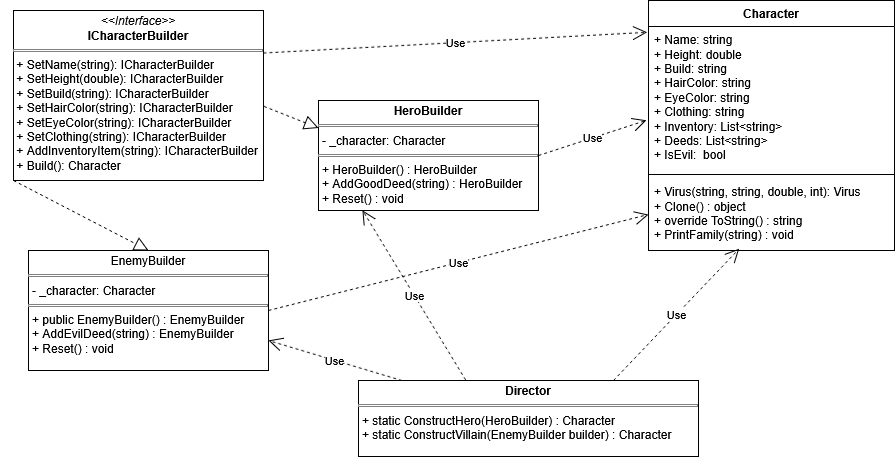

The diagram above was exported from draw.io. Its source (the exported page's mxGraphModel, read from the mxfile embedded in the PNG):
<mxGraphModel dx="1042" dy="563" grid="1" gridSize="10" guides="1" tooltips="1" connect="1" arrows="1" fold="1" page="1" pageScale="1" pageWidth="1169" pageHeight="827" background="#FFFFFF" math="0" shadow="0" adaptiveColors="none">
  <root>
    <mxCell id="0" />
    <mxCell id="1" parent="0" />
    <mxCell id="oQgHX0VR8r5ip-yJPQdC-41" parent="1" style="swimlane;fontStyle=1;align=center;verticalAlign=top;childLayout=stackLayout;horizontal=1;startSize=26;horizontalStack=0;resizeParent=1;resizeParentMax=0;resizeLast=0;collapsible=1;marginBottom=0;whiteSpace=wrap;html=1;" value="Character" vertex="1">
      <mxGeometry height="250" width="246" x="900" y="110" as="geometry" />
    </mxCell>
    <mxCell id="oQgHX0VR8r5ip-yJPQdC-42" parent="oQgHX0VR8r5ip-yJPQdC-41" style="text;strokeColor=none;fillColor=none;align=left;verticalAlign=top;spacingLeft=4;spacingRight=4;overflow=hidden;rotatable=0;points=[[0,0.5],[1,0.5]];portConstraint=eastwest;whiteSpace=wrap;html=1;" value="+ Name: string&lt;br&gt;+ Height: double&lt;br&gt;+ Build: string&lt;br&gt;+ HairColor: string&lt;br&gt;+ EyeColor: string&lt;br&gt;+ Clothing: string&lt;br&gt;+ Inventory: List&amp;lt;string&amp;gt;&lt;br&gt;+ Deeds: List&amp;lt;string&amp;gt;&lt;br&gt;+ IsEvil:&amp;nbsp; bool" vertex="1">
      <mxGeometry height="144" width="246" y="26" as="geometry" />
    </mxCell>
    <mxCell id="oQgHX0VR8r5ip-yJPQdC-43" parent="oQgHX0VR8r5ip-yJPQdC-41" style="line;strokeWidth=1;fillColor=none;align=left;verticalAlign=middle;spacingTop=-1;spacingLeft=3;spacingRight=3;rotatable=0;labelPosition=right;points=[];portConstraint=eastwest;strokeColor=inherit;" value="" vertex="1">
      <mxGeometry height="8" width="246" y="170" as="geometry" />
    </mxCell>
    <mxCell id="oQgHX0VR8r5ip-yJPQdC-44" parent="oQgHX0VR8r5ip-yJPQdC-41" style="text;strokeColor=none;fillColor=none;align=left;verticalAlign=top;spacingLeft=4;spacingRight=4;overflow=hidden;rotatable=0;points=[[0,0.5],[1,0.5]];portConstraint=eastwest;whiteSpace=wrap;html=1;" value="&lt;div&gt;+ Virus(string, string, double, int): Virus&lt;/div&gt;&lt;div&gt;+ Clone() : object&lt;/div&gt;&lt;div&gt;+ override ToString() : string&lt;/div&gt;&lt;div&gt;+ PrintFamily(string) : void&lt;/div&gt;&lt;div&gt;&lt;br&gt;&lt;/div&gt;" vertex="1">
      <mxGeometry height="72" width="246" y="178" as="geometry" />
    </mxCell>
    <mxCell id="oQgHX0VR8r5ip-yJPQdC-48" parent="1" style="verticalAlign=top;align=left;overflow=fill;html=1;whiteSpace=wrap;" value="&lt;p style=&quot;margin:0px;margin-top:4px;text-align:center;&quot;&gt;&lt;i&gt;&amp;lt;&amp;lt;Interface&amp;gt;&amp;gt;&lt;/i&gt;&lt;br&gt;&lt;b&gt;ICharacterBuilder&lt;/b&gt;&lt;/p&gt;&lt;hr size=&quot;1&quot; style=&quot;border-style:solid;&quot;&gt;&amp;nbsp;+ SetName(string): ICharacterBuilder&lt;br&gt;&amp;nbsp;+ SetHeight(double): ICharacterBuilder&lt;br&gt;&amp;nbsp;+ SetBuild(string): ICharacterBuilder&lt;br&gt;&amp;nbsp;+ SetHairColor(string): ICharacterBuilder&lt;br&gt;&amp;nbsp;+ SetEyeColor(string): ICharacterBuilder&lt;br&gt;&amp;nbsp;+ SetClothing(string): ICharacterBuilder&lt;br&gt;&amp;nbsp;+ AddInventoryItem(string): ICharacterBuilder&lt;br&gt;&amp;nbsp;+ Build(): Character" vertex="1">
      <mxGeometry height="170" width="250" x="265" y="120" as="geometry" />
    </mxCell>
    <mxCell id="oQgHX0VR8r5ip-yJPQdC-50" parent="1" style="verticalAlign=top;align=left;overflow=fill;html=1;whiteSpace=wrap;" value="&lt;p style=&quot;margin:0px;margin-top:4px;text-align:center;&quot;&gt;&lt;b&gt;HeroBuilder&lt;/b&gt;&lt;/p&gt;&lt;hr size=&quot;1&quot; style=&quot;border-style:solid;&quot;&gt;&lt;p style=&quot;margin:0px;margin-left:4px;&quot;&gt;- _character: Character&lt;/p&gt;&lt;hr size=&quot;1&quot; style=&quot;border-style:solid;&quot;&gt;&lt;p style=&quot;margin:0px;margin-left:4px;&quot;&gt;+ HeroBuilder() :&amp;nbsp;HeroBuilder&lt;/p&gt;&lt;p style=&quot;margin:0px;margin-left:4px;&quot;&gt;+ AddGoodDeed(string) : HeroBuilder&lt;br&gt;+ Reset() : void&lt;/p&gt;" vertex="1">
      <mxGeometry height="110" width="220" x="570" y="210" as="geometry" />
    </mxCell>
    <mxCell id="oQgHX0VR8r5ip-yJPQdC-51" edge="1" parent="1" source="oQgHX0VR8r5ip-yJPQdC-48" style="endArrow=open;endSize=12;dashed=1;html=1;rounded=0;exitX=1;exitY=0.25;exitDx=0;exitDy=0;entryX=-0.005;entryY=0.04;entryDx=0;entryDy=0;entryPerimeter=0;" target="oQgHX0VR8r5ip-yJPQdC-42" value="Use">
      <mxGeometry relative="1" width="160" as="geometry">
        <mxPoint x="490" y="520" as="sourcePoint" />
        <mxPoint x="650" y="520" as="targetPoint" />
      </mxGeometry>
    </mxCell>
    <mxCell id="oQgHX0VR8r5ip-yJPQdC-52" edge="1" parent="1" source="oQgHX0VR8r5ip-yJPQdC-48" style="endArrow=block;dashed=1;endFill=0;endSize=12;html=1;rounded=0;exitX=1.002;exitY=0.564;exitDx=0;exitDy=0;entryX=0;entryY=0.25;entryDx=0;entryDy=0;exitPerimeter=0;" target="oQgHX0VR8r5ip-yJPQdC-50" value="">
      <mxGeometry relative="1" width="160" as="geometry">
        <mxPoint x="490" y="520" as="sourcePoint" />
        <mxPoint x="650" y="520" as="targetPoint" />
      </mxGeometry>
    </mxCell>
    <mxCell id="oQgHX0VR8r5ip-yJPQdC-53" edge="1" parent="1" source="oQgHX0VR8r5ip-yJPQdC-50" style="endArrow=open;endSize=12;dashed=1;html=1;rounded=0;exitX=1;exitY=0.5;exitDx=0;exitDy=0;entryX=-0.008;entryY=0.651;entryDx=0;entryDy=0;entryPerimeter=0;" target="oQgHX0VR8r5ip-yJPQdC-42" value="Use">
      <mxGeometry relative="1" width="160" as="geometry">
        <mxPoint x="490" y="520" as="sourcePoint" />
        <mxPoint x="650" y="520" as="targetPoint" />
      </mxGeometry>
    </mxCell>
    <mxCell id="oQgHX0VR8r5ip-yJPQdC-54" parent="1" style="verticalAlign=top;align=left;overflow=fill;html=1;whiteSpace=wrap;" value="&lt;p style=&quot;margin:0px;margin-top:4px;text-align:center;&quot;&gt;EnemyBuilder&lt;/p&gt;&lt;hr size=&quot;1&quot; style=&quot;border-style:solid;&quot;&gt;&lt;p style=&quot;margin:0px;margin-left:4px;&quot;&gt;- _character: Character&lt;/p&gt;&lt;hr size=&quot;1&quot; style=&quot;border-style:solid;&quot;&gt;&lt;p style=&quot;margin:0px;margin-left:4px;&quot;&gt;+ public EnemyBuilder() : EnemyBuilder&lt;/p&gt;&lt;p style=&quot;margin:0px;margin-left:4px;&quot;&gt;+ AddEvilDeed(string) :&amp;nbsp;EnemyBuilder&lt;/p&gt;&lt;p style=&quot;margin:0px;margin-left:4px;&quot;&gt;+ Reset() : void&lt;/p&gt;" vertex="1">
      <mxGeometry height="120" width="240" x="280" y="360" as="geometry" />
    </mxCell>
    <mxCell id="oQgHX0VR8r5ip-yJPQdC-55" edge="1" parent="1" source="oQgHX0VR8r5ip-yJPQdC-54" style="endArrow=open;endSize=12;dashed=1;html=1;rounded=0;exitX=1;exitY=0.5;exitDx=0;exitDy=0;entryX=0;entryY=0.5;entryDx=0;entryDy=0;" target="oQgHX0VR8r5ip-yJPQdC-44" value="Use">
      <mxGeometry relative="1" width="160" as="geometry">
        <mxPoint x="490" y="520" as="sourcePoint" />
        <mxPoint x="650" y="520" as="targetPoint" />
      </mxGeometry>
    </mxCell>
    <mxCell id="oQgHX0VR8r5ip-yJPQdC-56" edge="1" parent="1" source="oQgHX0VR8r5ip-yJPQdC-48" style="endArrow=block;dashed=1;endFill=0;endSize=12;html=1;rounded=0;exitX=0;exitY=1;exitDx=0;exitDy=0;entryX=0.5;entryY=0;entryDx=0;entryDy=0;" target="oQgHX0VR8r5ip-yJPQdC-54" value="">
      <mxGeometry relative="1" width="160" as="geometry">
        <mxPoint x="490" y="520" as="sourcePoint" />
        <mxPoint x="650" y="520" as="targetPoint" />
      </mxGeometry>
    </mxCell>
    <mxCell id="oQgHX0VR8r5ip-yJPQdC-57" parent="1" style="verticalAlign=top;align=left;overflow=fill;html=1;whiteSpace=wrap;" value="&lt;p style=&quot;margin:0px;margin-top:4px;text-align:center;&quot;&gt;&lt;b&gt;Director&lt;/b&gt;&lt;/p&gt;&lt;hr size=&quot;1&quot; style=&quot;border-style:solid;&quot;&gt;&lt;p style=&quot;margin:0px;margin-left:4px;&quot;&gt;+ static ConstructHero(HeroBuilder) : Character&lt;/p&gt;&lt;p style=&quot;margin:0px;margin-left:4px;&quot;&gt;+ static ConstructVillain(EnemyBuilder builder) :&amp;nbsp;Character&lt;/p&gt;" vertex="1">
      <mxGeometry height="76" width="340" x="610" y="490" as="geometry" />
    </mxCell>
    <mxCell id="oQgHX0VR8r5ip-yJPQdC-58" edge="1" parent="1" source="oQgHX0VR8r5ip-yJPQdC-57" style="endArrow=open;endSize=12;dashed=1;html=1;rounded=0;entryX=1;entryY=0.75;entryDx=0;entryDy=0;" target="oQgHX0VR8r5ip-yJPQdC-54" value="Use">
      <mxGeometry relative="1" width="160" as="geometry">
        <mxPoint x="570" y="420" as="sourcePoint" />
        <mxPoint x="730" y="420" as="targetPoint" />
      </mxGeometry>
    </mxCell>
    <mxCell id="oQgHX0VR8r5ip-yJPQdC-59" edge="1" parent="1" source="oQgHX0VR8r5ip-yJPQdC-57" style="endArrow=open;endSize=12;dashed=1;html=1;rounded=0;exitX=0.315;exitY=-0.008;exitDx=0;exitDy=0;exitPerimeter=0;entryX=0.2;entryY=0.998;entryDx=0;entryDy=0;entryPerimeter=0;" target="oQgHX0VR8r5ip-yJPQdC-50" value="Use">
      <mxGeometry relative="1" width="160" as="geometry">
        <mxPoint x="570" y="420" as="sourcePoint" />
        <mxPoint x="730" y="420" as="targetPoint" />
      </mxGeometry>
    </mxCell>
    <mxCell id="oQgHX0VR8r5ip-yJPQdC-60" edge="1" parent="1" source="oQgHX0VR8r5ip-yJPQdC-57" style="endArrow=open;endSize=12;dashed=1;html=1;rounded=0;exitX=0.75;exitY=0;exitDx=0;exitDy=0;entryX=0.369;entryY=0.975;entryDx=0;entryDy=0;entryPerimeter=0;" target="oQgHX0VR8r5ip-yJPQdC-44" value="Use">
      <mxGeometry relative="1" width="160" as="geometry">
        <mxPoint x="570" y="400" as="sourcePoint" />
        <mxPoint x="730" y="400" as="targetPoint" />
      </mxGeometry>
    </mxCell>
  </root>
</mxGraphModel>